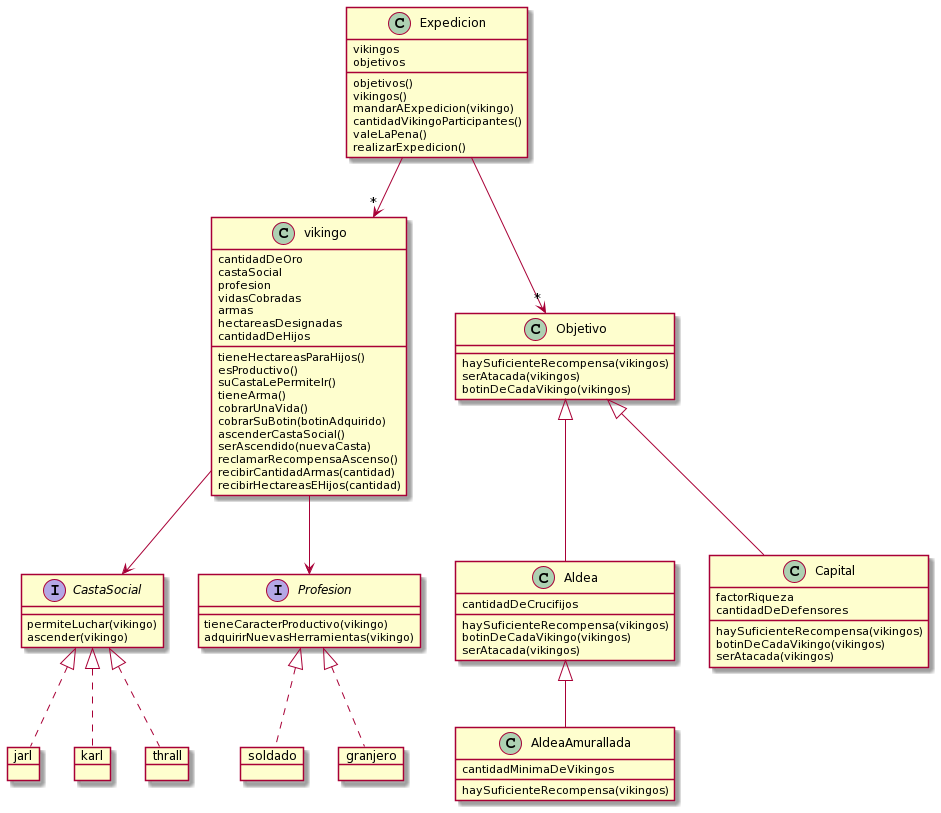

The diagram above was rendered by PlantUML. Its source (embedded in the PNG):
@startuml
class Expedicion
{
vikingos
objetivos
objetivos()
vikingos()
mandarAExpedicion(vikingo)
cantidadVikingoParticipantes()
valeLaPena()
realizarExpedicion()
}

class vikingo
{
cantidadDeOro
castaSocial
profesion
vidasCobradas
armas
hectareasDesignadas
cantidadDeHijos
tieneHectareasParaHijos()
esProductivo()
suCastaLePermiteIr()
tieneArma()
cobrarUnaVida()
cobrarSuBotin(botinAdquirido)
ascenderCastaSocial()
serAscendido(nuevaCasta)
reclamarRecompensaAscenso()
recibirCantidadArmas(cantidad)
recibirHectareasEHijos(cantidad)
}

interface CastaSocial{
permiteLuchar(vikingo)
ascender(vikingo)
}
object jarl{
permiteLuchar(vikingo)
ascender(vikingo)
}
object karl{
ascender(vikingo)
}
object thrall


interface Profesion{
tieneCaracterProductivo(vikingo)
adquirirNuevasHerramientas(vikingo)
}
object soldado{
tieneCaracterProductivo(vikingo)
adquirirNuevasHerramientas(vikingo)
}
object granjero{
tieneCaracterProductivo(vikingo)
adquirirNuevasHerramientas(vikingo)
}

class Objetivo{
   haySuficienteRecompensa(vikingos)
   serAtacada(vikingos)
   botinDeCadaVikingo(vikingos)
}
class Aldea{
cantidadDeCrucifijos
haySuficienteRecompensa(vikingos)
botinDeCadaVikingo(vikingos)
serAtacada(vikingos)
}
class Capital{
factorRiqueza
cantidadDeDefensores
haySuficienteRecompensa(vikingos)
botinDeCadaVikingo(vikingos)
serAtacada(vikingos)
}
class AldeaAmurallada{
cantidadMinimaDeVikingos
haySuficienteRecompensa(vikingos)
}

Expedicion -->"*" vikingo
Expedicion -->"*" Objetivo
vikingo --> CastaSocial
vikingo --> Profesion
Profesion <|.. soldado
Profesion <|.. granjero

Objetivo <|-- Capital
Objetivo <|-- Aldea
Aldea <|-- AldeaAmurallada


CastaSocial <|.. jarl
CastaSocial <|.. karl
CastaSocial <|.. thrall
@enduml